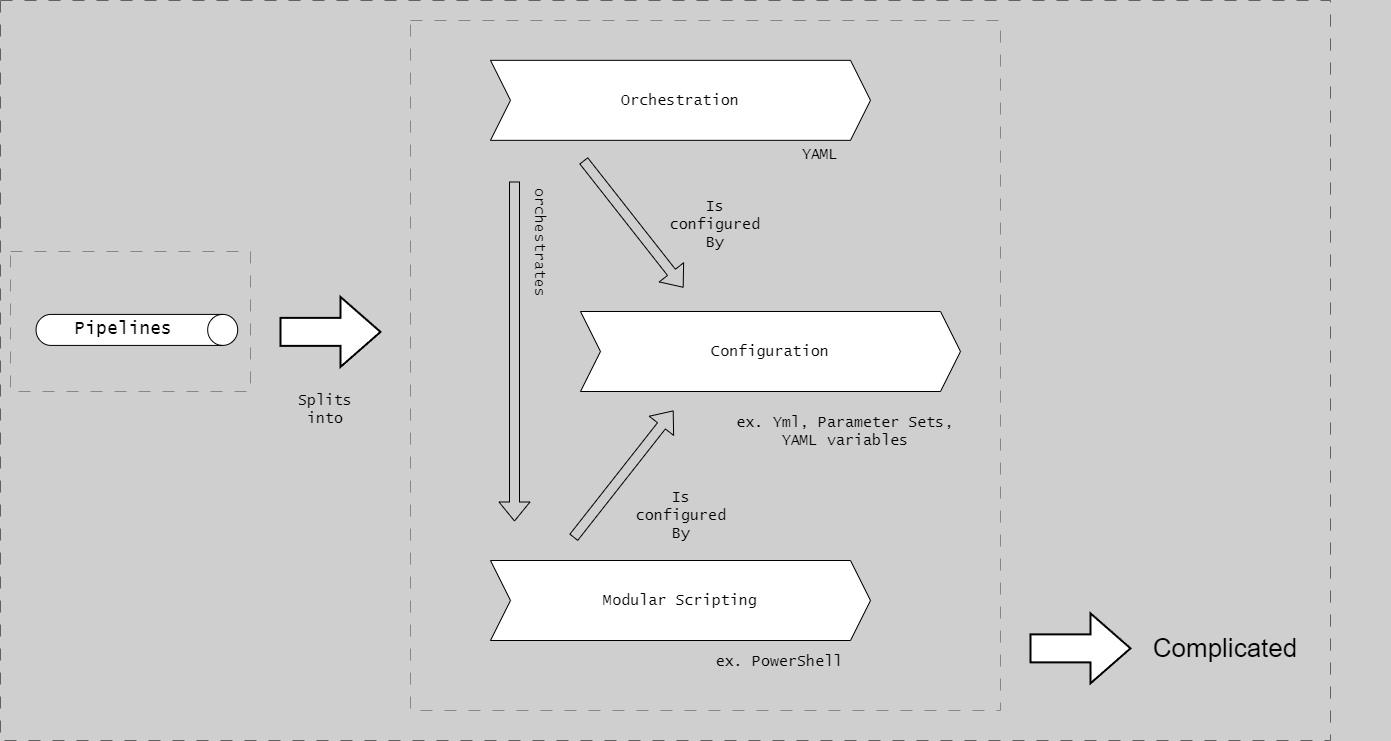

The diagram above was exported from draw.io. Its source (the exported page's mxGraphModel, read from the mxfile embedded in the PNG):
<mxGraphModel dx="1221" dy="-6498" grid="1" gridSize="10" guides="1" tooltips="1" connect="1" arrows="1" fold="1" page="1" pageScale="1" pageWidth="1654" pageHeight="1169" background="#CFCFCF" math="0" shadow="0">
  <root>
    <mxCell id="0" />
    <mxCell id="1" parent="0" />
    <mxCell id="G46-tSZCfBZYrONh_9nJ-37" value="" style="group;strokeColor=#616161;dashed=1;dashPattern=12 12;fontFamily=Lucida Console;" parent="1" vertex="1" connectable="0">
      <mxGeometry x="20" y="7030" width="1330" height="740" as="geometry" />
    </mxCell>
    <mxCell id="uZuBPEVDCZYBcVNVQJ6w-17" value="Orchestration" style="shape=step;perimeter=stepPerimeter;whiteSpace=wrap;html=1;fixedSize=1;fontSize=15;fontFamily=Lucida Console;" parent="1" vertex="1">
      <mxGeometry x="510" y="7089.84" width="380" height="80" as="geometry" />
    </mxCell>
    <mxCell id="uZuBPEVDCZYBcVNVQJ6w-18" value="Modular Scripting" style="shape=step;perimeter=stepPerimeter;whiteSpace=wrap;html=1;fixedSize=1;fontSize=15;fontFamily=Lucida Console;" parent="1" vertex="1">
      <mxGeometry x="510" y="7590" width="380" height="80" as="geometry" />
    </mxCell>
    <UserObject label="ex. PowerShell" placeholders="1" name="Variable" id="uZuBPEVDCZYBcVNVQJ6w-19">
      <mxCell style="text;html=1;strokeColor=none;fillColor=none;align=center;verticalAlign=middle;whiteSpace=wrap;overflow=hidden;fontSize=15;fontFamily=Lucida Console;" parent="1" vertex="1">
        <mxGeometry x="719" y="7670" width="160" height="42.84" as="geometry" />
      </mxCell>
    </UserObject>
    <UserObject label="Splits into" placeholders="1" name="Variable" id="uZuBPEVDCZYBcVNVQJ6w-23">
      <mxCell style="text;html=1;strokeColor=none;fillColor=none;align=center;verticalAlign=middle;whiteSpace=wrap;overflow=hidden;fontSize=15;fontFamily=Lucida Console;" parent="1" vertex="1">
        <mxGeometry x="310" y="7418" width="70" height="42.84" as="geometry" />
      </mxCell>
    </UserObject>
    <UserObject label="orchestrates" placeholders="1" name="Variable" id="uZuBPEVDCZYBcVNVQJ6w-30">
      <mxCell style="text;html=1;strokeColor=none;fillColor=none;align=center;verticalAlign=middle;whiteSpace=wrap;overflow=hidden;fontSize=15;rotation=90;fontFamily=Lucida Console;" parent="1" vertex="1">
        <mxGeometry x="490" y="7251" width="140" height="42.84" as="geometry" />
      </mxCell>
    </UserObject>
    <UserObject label="ex. Yml, Parameter Sets, YAML variables" placeholders="1" name="Variable" id="uZuBPEVDCZYBcVNVQJ6w-35">
      <mxCell style="text;html=1;strokeColor=none;fillColor=none;align=center;verticalAlign=middle;whiteSpace=wrap;overflow=hidden;fontSize=15;fontFamily=Lucida Console;" parent="1" vertex="1">
        <mxGeometry x="740" y="7418" width="250" height="86" as="geometry" />
      </mxCell>
    </UserObject>
    <mxCell id="oqjR2-dILhtWZD__b5w6-5" value="" style="shape=flexArrow;endArrow=classic;html=1;rounded=0;fontFamily=Lucida Console;" parent="1" edge="1">
      <mxGeometry width="50" height="50" relative="1" as="geometry">
        <mxPoint x="534" y="7211" as="sourcePoint" />
        <mxPoint x="534" y="7551" as="targetPoint" />
      </mxGeometry>
    </mxCell>
    <mxCell id="oqjR2-dILhtWZD__b5w6-4" value="Configuration" style="shape=step;perimeter=stepPerimeter;whiteSpace=wrap;html=1;fixedSize=1;fontSize=15;fontFamily=Lucida Console;" parent="1" vertex="1">
      <mxGeometry x="600" y="7341" width="380" height="80" as="geometry" />
    </mxCell>
    <UserObject label="YAML" placeholders="1" name="Variable" id="oqjR2-dILhtWZD__b5w6-7">
      <mxCell style="text;html=1;strokeColor=none;fillColor=none;align=center;verticalAlign=middle;whiteSpace=wrap;overflow=hidden;fontSize=15;fontFamily=Lucida Console;" parent="1" vertex="1">
        <mxGeometry x="740" y="7160" width="200" height="47.16" as="geometry" />
      </mxCell>
    </UserObject>
    <UserObject label="Is configured By" placeholders="1" name="Variable" id="oqjR2-dILhtWZD__b5w6-8">
      <mxCell style="text;html=1;strokeColor=none;fillColor=none;align=center;verticalAlign=middle;whiteSpace=wrap;overflow=hidden;fontSize=15;fontFamily=Lucida Console;" parent="1" vertex="1">
        <mxGeometry x="687" y="7217.16" width="96" height="72.84" as="geometry" />
      </mxCell>
    </UserObject>
    <mxCell id="oqjR2-dILhtWZD__b5w6-9" value="" style="shape=flexArrow;endArrow=classic;html=1;rounded=0;fontFamily=Lucida Console;" parent="1" edge="1">
      <mxGeometry width="50" height="50" relative="1" as="geometry">
        <mxPoint x="593" y="7567.16" as="sourcePoint" />
        <mxPoint x="693" y="7440" as="targetPoint" />
      </mxGeometry>
    </mxCell>
    <UserObject label="Is configured By" placeholders="1" name="Variable" id="oqjR2-dILhtWZD__b5w6-10">
      <mxCell style="text;html=1;strokeColor=none;fillColor=none;align=center;verticalAlign=middle;whiteSpace=wrap;overflow=hidden;fontSize=15;fontFamily=Lucida Console;" parent="1" vertex="1">
        <mxGeometry x="653" y="7510" width="96" height="70" as="geometry" />
      </mxCell>
    </UserObject>
    <mxCell id="oqjR2-dILhtWZD__b5w6-11" value="" style="shape=flexArrow;endArrow=classic;html=1;rounded=0;fontFamily=Lucida Console;" parent="1" edge="1">
      <mxGeometry width="50" height="50" relative="1" as="geometry">
        <mxPoint x="603" y="7190" as="sourcePoint" />
        <mxPoint x="703" y="7317.16" as="targetPoint" />
      </mxGeometry>
    </mxCell>
    <UserObject label="&lt;font style=&quot;font-size: 26px;&quot;&gt;Complicated&lt;/font&gt;" placeholders="1" name="Variable" id="oqjR2-dILhtWZD__b5w6-13">
      <mxCell style="text;html=1;strokeColor=none;fillColor=none;align=center;verticalAlign=middle;whiteSpace=wrap;overflow=hidden;fontSize=22;fontFamily=Helvetica;" parent="1" vertex="1">
        <mxGeometry x="1080" y="7656.42" width="330" height="42.84" as="geometry" />
      </mxCell>
    </UserObject>
    <mxCell id="oqjR2-dILhtWZD__b5w6-14" value="" style="verticalLabelPosition=bottom;verticalAlign=top;html=1;strokeWidth=2;shape=mxgraph.arrows2.arrow;dy=0.6;dx=40;notch=0;" parent="1" vertex="1">
      <mxGeometry x="1050" y="7642.84" width="100" height="70" as="geometry" />
    </mxCell>
    <mxCell id="oqjR2-dILhtWZD__b5w6-15" value="" style="group;strokeColor=#878787;dashed=1;dashPattern=12 12;" parent="1" vertex="1" connectable="0">
      <mxGeometry x="30" y="7281" width="240" height="140" as="geometry" />
    </mxCell>
    <mxCell id="G-eTBBLO4GCufkVSqEOk-3" value="" style="group" parent="1" vertex="1" connectable="0">
      <mxGeometry x="42.81" y="7322.42" width="214.3849999999996" height="74" as="geometry" />
    </mxCell>
    <mxCell id="uZuBPEVDCZYBcVNVQJ6w-13" value="" style="shape=cylinder3;whiteSpace=wrap;html=1;boundedLbl=1;backgroundOutline=1;size=15;rotation=90;fontFamily=Lucida Console;" parent="G-eTBBLO4GCufkVSqEOk-3" vertex="1">
      <mxGeometry x="98.07" y="-63.8100000000004" width="31" height="201.63" as="geometry" />
    </mxCell>
    <mxCell id="uZuBPEVDCZYBcVNVQJ6w-14" value="&lt;font style=&quot;font-size: 18px;&quot;&gt;Pipelines&lt;br&gt;&lt;/font&gt;" style="text;html=1;strokeColor=none;fillColor=none;align=center;verticalAlign=middle;whiteSpace=wrap;rounded=0;fontFamily=Lucida Console;" parent="G-eTBBLO4GCufkVSqEOk-3" vertex="1">
      <mxGeometry width="201" height="74" as="geometry" />
    </mxCell>
    <mxCell id="G-eTBBLO4GCufkVSqEOk-4" value="" style="verticalLabelPosition=bottom;verticalAlign=top;html=1;strokeWidth=2;shape=mxgraph.arrows2.arrow;dy=0.6;dx=40;notch=0;" parent="1" vertex="1">
      <mxGeometry x="300" y="7326.42" width="100" height="70" as="geometry" />
    </mxCell>
    <mxCell id="G-eTBBLO4GCufkVSqEOk-5" value="" style="group;strokeColor=#878787;dashed=1;dashPattern=12 12;" parent="1" vertex="1" connectable="0">
      <mxGeometry x="430" y="7050" width="590" height="690" as="geometry" />
    </mxCell>
  </root>
</mxGraphModel>